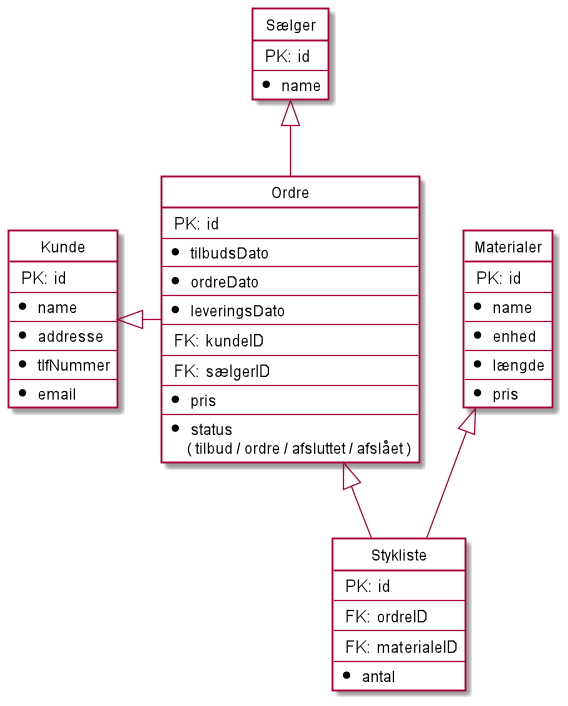

The diagram above was rendered by PlantUML. Its source (embedded in the PNG):
@startuml

skinparam wrapWidth 300

hide circle
hide empty members

entity Kunde #White {
   <size:13> PK: id
   --
   * <size:12> name
   --
   * <size:12> addresse
   --
   * <size:12> tlfNummer
   --
   * <size:12> email
}

entity Ordre  #White {
   <size:13> PK: id
   --
   * <size:12> tilbudsDato
   --
   * <size:12> ordreDato
   --
   * <size:12> leveringsDato
   --
   <size:13> FK: kundeID
   --
   <size:13> FK: sælgerID
   --
   * <size:12> pris
   --
   * <size:12> status
    <size:12>( tilbud / ordre / afsluttet / afslået )
}

entity Materialer #White {
   <size:13> PK: id
   --
   * <size:12> name
   --
   * <size:12> enhed
   --
   * <size:12> længde
   --
   * <size:12> pris
}

entity Stykliste #White {
      <size:13> PK: id
   --
  <size:13> FK: ordreID
   --
   <size:13> FK: materialeID
   --
   * <size:12> antal
}

entity Sælger #White {
   <size:13> PK: id
   --
   * <size:12> name
}

Ordre <|-- Stykliste
Materialer <|-- Stykliste
Kunde <|- Ordre
Sælger <|-- Ordre
@enduml